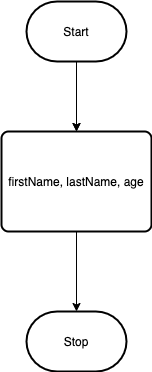

The diagram above was exported from draw.io. Its source (the exported page's mxGraphModel, read from the mxfile embedded in the PNG):
<mxGraphModel dx="490" dy="437" grid="1" gridSize="10" guides="1" tooltips="1" connect="1" arrows="1" fold="1" page="1" pageScale="1" pageWidth="850" pageHeight="1100" background="#ffffff" math="0" shadow="0">
  <root>
    <mxCell id="0" />
    <mxCell id="1" parent="0" />
    <mxCell id="5" style="edgeStyle=none;html=1;entryX=0.5;entryY=0;entryDx=0;entryDy=0;" edge="1" parent="1" source="2" target="3">
      <mxGeometry relative="1" as="geometry" />
    </mxCell>
    <mxCell id="7" style="edgeStyle=none;html=1;exitX=0.5;exitY=1;exitDx=0;exitDy=0;exitPerimeter=0;entryX=0.5;entryY=0;entryDx=0;entryDy=0;strokeColor=#000000;" edge="1" parent="1" source="2" target="3">
      <mxGeometry relative="1" as="geometry" />
    </mxCell>
    <mxCell id="2" value="Start" style="strokeWidth=2;html=1;shape=mxgraph.flowchart.terminator;whiteSpace=wrap;" vertex="1" parent="1">
      <mxGeometry x="240" y="60" width="100" height="60" as="geometry" />
    </mxCell>
    <mxCell id="8" style="edgeStyle=none;html=1;exitX=0.5;exitY=1;exitDx=0;exitDy=0;strokeColor=#000000;" edge="1" parent="1" source="3" target="6">
      <mxGeometry relative="1" as="geometry" />
    </mxCell>
    <mxCell id="3" value="firstName, lastName, age" style="rounded=1;whiteSpace=wrap;html=1;absoluteArcSize=1;arcSize=14;strokeWidth=2;" vertex="1" parent="1">
      <mxGeometry x="215" y="190" width="150" height="100" as="geometry" />
    </mxCell>
    <mxCell id="6" value="Stop" style="strokeWidth=2;html=1;shape=mxgraph.flowchart.terminator;whiteSpace=wrap;" vertex="1" parent="1">
      <mxGeometry x="240" y="370" width="100" height="60" as="geometry" />
    </mxCell>
  </root>
</mxGraphModel>